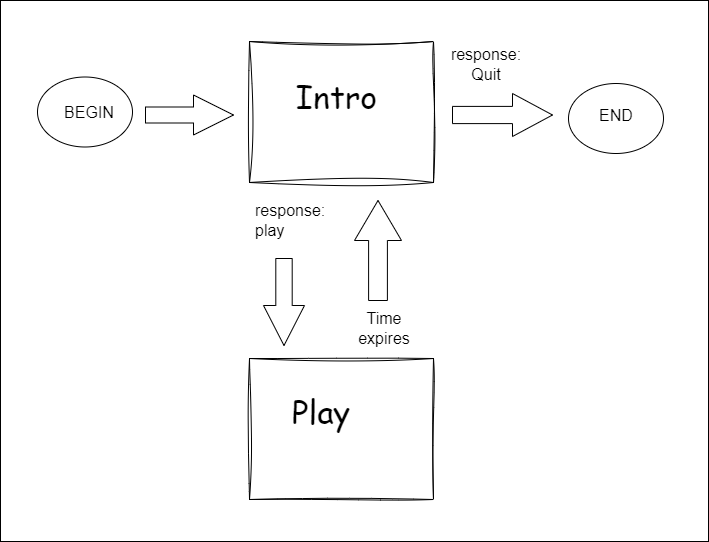

The diagram above was exported from draw.io. Its source (the exported page's mxGraphModel, read from the mxfile embedded in the PNG):
<mxGraphModel dx="1450" dy="972" grid="0" gridSize="10" guides="1" tooltips="1" connect="1" arrows="1" fold="1" page="0" pageScale="1" pageWidth="850" pageHeight="1100" math="0" shadow="0">
  <root>
    <mxCell id="0" />
    <mxCell id="1" parent="0" />
    <mxCell id="JJIEBFWgpECTt1YuYbP3-20" value="" style="rounded=0;whiteSpace=wrap;html=1;" vertex="1" parent="1">
      <mxGeometry x="-334" y="-35" width="708" height="541" as="geometry" />
    </mxCell>
    <mxCell id="JJIEBFWgpECTt1YuYbP3-1" value="" style="rounded=0;whiteSpace=wrap;html=1;sketch=1;curveFitting=1;jiggle=2;" vertex="1" parent="1">
      <mxGeometry x="-85" y="6" width="184" height="141" as="geometry" />
    </mxCell>
    <mxCell id="JJIEBFWgpECTt1YuYbP3-2" value="Intro&amp;nbsp;" style="text;html=1;align=center;verticalAlign=middle;whiteSpace=wrap;rounded=0;fontSize=32;fontFamily=Comic Sans MS;" vertex="1" parent="1">
      <mxGeometry x="-38" y="37" width="90" height="48" as="geometry" />
    </mxCell>
    <mxCell id="JJIEBFWgpECTt1YuYbP3-4" value="" style="html=1;shadow=0;dashed=0;align=center;verticalAlign=middle;shape=mxgraph.arrows2.arrow;dy=0.6;dx=40;direction=south;notch=0;" vertex="1" parent="1">
      <mxGeometry x="-71" y="223" width="41" height="87" as="geometry" />
    </mxCell>
    <mxCell id="JJIEBFWgpECTt1YuYbP3-5" value="response: play" style="text;strokeColor=none;fillColor=none;align=left;verticalAlign=middle;spacingLeft=4;spacingRight=4;overflow=hidden;points=[[0,0.5],[1,0.5]];portConstraint=eastwest;rotatable=0;whiteSpace=wrap;html=1;fontSize=16;" vertex="1" parent="1">
      <mxGeometry x="-85" y="160" width="80" height="50" as="geometry" />
    </mxCell>
    <mxCell id="JJIEBFWgpECTt1YuYbP3-6" value="" style="rounded=0;whiteSpace=wrap;html=1;sketch=1;curveFitting=1;jiggle=2;" vertex="1" parent="1">
      <mxGeometry x="-85" y="323" width="184" height="141" as="geometry" />
    </mxCell>
    <mxCell id="JJIEBFWgpECTt1YuYbP3-7" value="Play" style="text;html=1;align=center;verticalAlign=middle;whiteSpace=wrap;rounded=0;fontSize=32;fontFamily=Comic Sans MS;" vertex="1" parent="1">
      <mxGeometry x="-58" y="352" width="90" height="48" as="geometry" />
    </mxCell>
    <mxCell id="JJIEBFWgpECTt1YuYbP3-8" value="" style="html=1;shadow=0;dashed=0;align=center;verticalAlign=middle;shape=mxgraph.arrows2.arrow;dy=0.6;dx=40;direction=north;notch=0;" vertex="1" parent="1">
      <mxGeometry x="20" y="165" width="47" height="100" as="geometry" />
    </mxCell>
    <mxCell id="JJIEBFWgpECTt1YuYbP3-9" value="Time expires" style="text;html=1;align=center;verticalAlign=middle;whiteSpace=wrap;rounded=0;fontSize=16;" vertex="1" parent="1">
      <mxGeometry x="20" y="278" width="60" height="30" as="geometry" />
    </mxCell>
    <mxCell id="JJIEBFWgpECTt1YuYbP3-10" value="response: Quit" style="text;html=1;align=center;verticalAlign=middle;whiteSpace=wrap;rounded=0;fontSize=16;" vertex="1" parent="1">
      <mxGeometry x="122" y="14" width="60" height="30" as="geometry" />
    </mxCell>
    <mxCell id="JJIEBFWgpECTt1YuYbP3-11" value="" style="html=1;shadow=0;dashed=0;align=center;verticalAlign=middle;shape=mxgraph.arrows2.arrow;dy=0.6;dx=40;notch=0;" vertex="1" parent="1">
      <mxGeometry x="118" y="58" width="100" height="43" as="geometry" />
    </mxCell>
    <mxCell id="JJIEBFWgpECTt1YuYbP3-12" value="" style="ellipse;whiteSpace=wrap;html=1;" vertex="1" parent="1">
      <mxGeometry x="234" y="48" width="95" height="70" as="geometry" />
    </mxCell>
    <mxCell id="JJIEBFWgpECTt1YuYbP3-13" value="END" style="text;html=1;align=center;verticalAlign=middle;whiteSpace=wrap;rounded=0;fontSize=16;" vertex="1" parent="1">
      <mxGeometry x="251.5" y="64.5" width="60" height="30" as="geometry" />
    </mxCell>
    <mxCell id="JJIEBFWgpECTt1YuYbP3-14" value="" style="ellipse;whiteSpace=wrap;html=1;" vertex="1" parent="1">
      <mxGeometry x="-297" y="41.5" width="95" height="70" as="geometry" />
    </mxCell>
    <mxCell id="JJIEBFWgpECTt1YuYbP3-15" value="BEGIN" style="text;html=1;align=center;verticalAlign=middle;whiteSpace=wrap;rounded=0;fontSize=16;" vertex="1" parent="1">
      <mxGeometry x="-275" y="61.5" width="60" height="30" as="geometry" />
    </mxCell>
    <mxCell id="JJIEBFWgpECTt1YuYbP3-16" value="" style="html=1;shadow=0;dashed=0;align=center;verticalAlign=middle;shape=mxgraph.arrows2.arrow;dy=0.6;dx=40;notch=0;" vertex="1" parent="1">
      <mxGeometry x="-189" y="59.5" width="88" height="40" as="geometry" />
    </mxCell>
  </root>
</mxGraphModel>